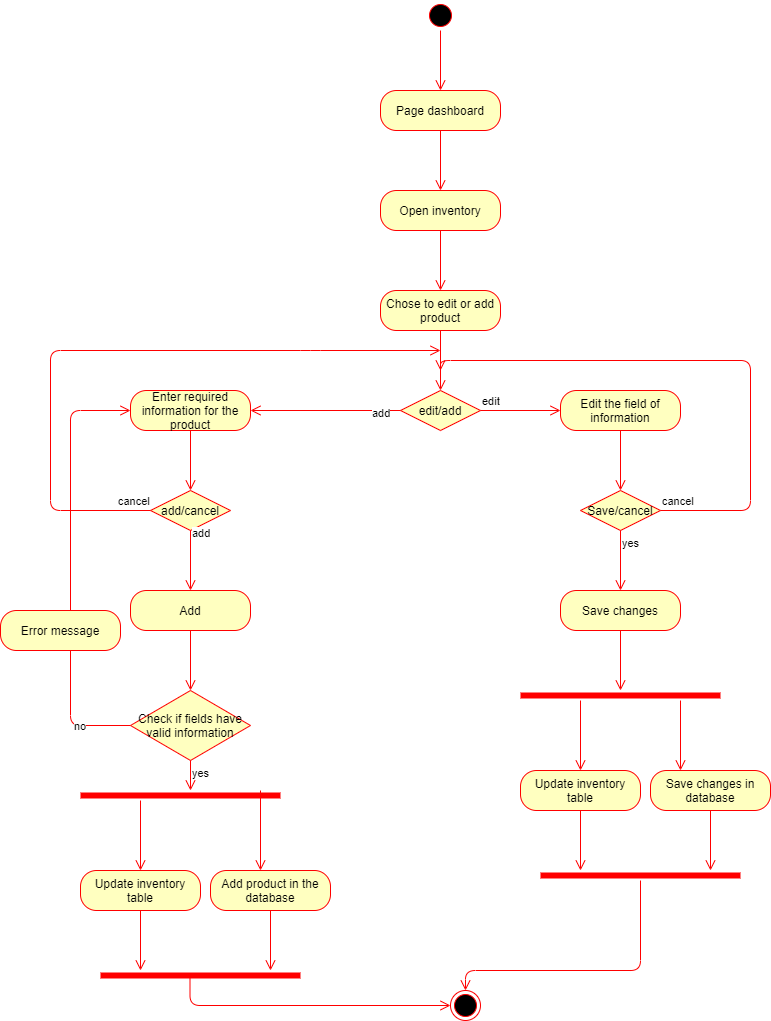

The diagram above was exported from draw.io. Its source (the exported page's mxGraphModel, read from the mxfile embedded in the PNG):
<mxGraphModel dx="868" dy="488" grid="1" gridSize="10" guides="1" tooltips="1" connect="1" arrows="1" fold="1" page="1" pageScale="1" pageWidth="850" pageHeight="1100" math="0" shadow="0">
  <root>
    <mxCell id="0" />
    <mxCell id="1" parent="0" />
    <mxCell id="MIaSxp8GoP5LygnXDCnp-1" value="" style="ellipse;html=1;shape=startState;fillColor=#000000;strokeColor=#ff0000;" vertex="1" parent="1">
      <mxGeometry x="435" width="30" height="30" as="geometry" />
    </mxCell>
    <mxCell id="MIaSxp8GoP5LygnXDCnp-2" value="" style="edgeStyle=orthogonalEdgeStyle;html=1;verticalAlign=bottom;endArrow=open;endSize=8;strokeColor=#ff0000;" edge="1" source="MIaSxp8GoP5LygnXDCnp-1" parent="1">
      <mxGeometry relative="1" as="geometry">
        <mxPoint x="450" y="90" as="targetPoint" />
      </mxGeometry>
    </mxCell>
    <mxCell id="MIaSxp8GoP5LygnXDCnp-8" value="Page dashboard" style="rounded=1;whiteSpace=wrap;html=1;arcSize=40;fontColor=#000000;fillColor=#ffffc0;strokeColor=#ff0000;" vertex="1" parent="1">
      <mxGeometry x="390" y="90" width="120" height="40" as="geometry" />
    </mxCell>
    <mxCell id="MIaSxp8GoP5LygnXDCnp-9" value="" style="edgeStyle=orthogonalEdgeStyle;html=1;verticalAlign=bottom;endArrow=open;endSize=8;strokeColor=#ff0000;" edge="1" source="MIaSxp8GoP5LygnXDCnp-8" parent="1">
      <mxGeometry relative="1" as="geometry">
        <mxPoint x="450" y="190" as="targetPoint" />
      </mxGeometry>
    </mxCell>
    <mxCell id="MIaSxp8GoP5LygnXDCnp-15" value="Open inventory" style="rounded=1;whiteSpace=wrap;html=1;arcSize=40;fontColor=#000000;fillColor=#ffffc0;strokeColor=#ff0000;" vertex="1" parent="1">
      <mxGeometry x="390" y="190" width="120" height="40" as="geometry" />
    </mxCell>
    <mxCell id="MIaSxp8GoP5LygnXDCnp-16" value="" style="edgeStyle=orthogonalEdgeStyle;html=1;verticalAlign=bottom;endArrow=open;endSize=8;strokeColor=#ff0000;" edge="1" source="MIaSxp8GoP5LygnXDCnp-15" parent="1">
      <mxGeometry relative="1" as="geometry">
        <mxPoint x="450" y="290" as="targetPoint" />
      </mxGeometry>
    </mxCell>
    <mxCell id="MIaSxp8GoP5LygnXDCnp-17" value="Chose to edit or add product" style="rounded=1;whiteSpace=wrap;html=1;arcSize=40;fontColor=#000000;fillColor=#ffffc0;strokeColor=#ff0000;" vertex="1" parent="1">
      <mxGeometry x="390" y="290" width="120" height="40" as="geometry" />
    </mxCell>
    <mxCell id="MIaSxp8GoP5LygnXDCnp-18" value="" style="edgeStyle=orthogonalEdgeStyle;html=1;verticalAlign=bottom;endArrow=open;endSize=8;strokeColor=#ff0000;" edge="1" source="MIaSxp8GoP5LygnXDCnp-17" parent="1">
      <mxGeometry relative="1" as="geometry">
        <mxPoint x="450" y="390" as="targetPoint" />
      </mxGeometry>
    </mxCell>
    <mxCell id="MIaSxp8GoP5LygnXDCnp-19" value="edit/add" style="rhombus;whiteSpace=wrap;html=1;fillColor=#ffffc0;strokeColor=#ff0000;" vertex="1" parent="1">
      <mxGeometry x="410" y="390" width="80" height="40" as="geometry" />
    </mxCell>
    <mxCell id="MIaSxp8GoP5LygnXDCnp-20" value="edit" style="edgeStyle=orthogonalEdgeStyle;html=1;align=left;verticalAlign=bottom;endArrow=open;endSize=8;strokeColor=#ff0000;" edge="1" source="MIaSxp8GoP5LygnXDCnp-19" parent="1">
      <mxGeometry x="-1" relative="1" as="geometry">
        <mxPoint x="570" y="410" as="targetPoint" />
      </mxGeometry>
    </mxCell>
    <mxCell id="MIaSxp8GoP5LygnXDCnp-21" value="add" style="edgeStyle=orthogonalEdgeStyle;html=1;align=left;verticalAlign=top;endArrow=open;endSize=8;strokeColor=#ff0000;exitX=0;exitY=0.5;exitDx=0;exitDy=0;" edge="1" source="MIaSxp8GoP5LygnXDCnp-19" parent="1">
      <mxGeometry x="-0.6" y="-10" relative="1" as="geometry">
        <mxPoint x="260" y="410" as="targetPoint" />
        <mxPoint as="offset" />
      </mxGeometry>
    </mxCell>
    <mxCell id="MIaSxp8GoP5LygnXDCnp-22" value="Edit the field of information" style="rounded=1;whiteSpace=wrap;html=1;arcSize=40;fontColor=#000000;fillColor=#ffffc0;strokeColor=#ff0000;" vertex="1" parent="1">
      <mxGeometry x="570" y="390" width="120" height="40" as="geometry" />
    </mxCell>
    <mxCell id="MIaSxp8GoP5LygnXDCnp-23" value="" style="edgeStyle=orthogonalEdgeStyle;html=1;verticalAlign=bottom;endArrow=open;endSize=8;strokeColor=#ff0000;" edge="1" source="MIaSxp8GoP5LygnXDCnp-22" parent="1">
      <mxGeometry relative="1" as="geometry">
        <mxPoint x="630" y="490" as="targetPoint" />
      </mxGeometry>
    </mxCell>
    <mxCell id="MIaSxp8GoP5LygnXDCnp-24" value="Save/cancel" style="rhombus;whiteSpace=wrap;html=1;fillColor=#ffffc0;strokeColor=#ff0000;" vertex="1" parent="1">
      <mxGeometry x="590" y="490" width="80" height="40" as="geometry" />
    </mxCell>
    <mxCell id="MIaSxp8GoP5LygnXDCnp-25" value="cancel" style="edgeStyle=orthogonalEdgeStyle;html=1;align=left;verticalAlign=bottom;endArrow=open;endSize=8;strokeColor=#ff0000;" edge="1" source="MIaSxp8GoP5LygnXDCnp-24" parent="1">
      <mxGeometry x="-1" relative="1" as="geometry">
        <mxPoint x="450" y="370" as="targetPoint" />
        <Array as="points">
          <mxPoint x="760" y="510" />
          <mxPoint x="760" y="360" />
          <mxPoint x="450" y="360" />
        </Array>
      </mxGeometry>
    </mxCell>
    <mxCell id="MIaSxp8GoP5LygnXDCnp-26" value="yes" style="edgeStyle=orthogonalEdgeStyle;html=1;align=left;verticalAlign=top;endArrow=open;endSize=8;strokeColor=#ff0000;" edge="1" source="MIaSxp8GoP5LygnXDCnp-24" parent="1">
      <mxGeometry x="-1" relative="1" as="geometry">
        <mxPoint x="630" y="590" as="targetPoint" />
      </mxGeometry>
    </mxCell>
    <mxCell id="MIaSxp8GoP5LygnXDCnp-27" value="Save changes" style="rounded=1;whiteSpace=wrap;html=1;arcSize=40;fontColor=#000000;fillColor=#ffffc0;strokeColor=#ff0000;" vertex="1" parent="1">
      <mxGeometry x="570" y="590" width="120" height="40" as="geometry" />
    </mxCell>
    <mxCell id="MIaSxp8GoP5LygnXDCnp-28" value="" style="edgeStyle=orthogonalEdgeStyle;html=1;verticalAlign=bottom;endArrow=open;endSize=8;strokeColor=#ff0000;" edge="1" source="MIaSxp8GoP5LygnXDCnp-27" parent="1">
      <mxGeometry relative="1" as="geometry">
        <mxPoint x="630" y="690" as="targetPoint" />
      </mxGeometry>
    </mxCell>
    <mxCell id="MIaSxp8GoP5LygnXDCnp-29" value="" style="shape=line;html=1;strokeWidth=6;strokeColor=#ff0000;" vertex="1" parent="1">
      <mxGeometry x="530" y="690" width="200" height="10" as="geometry" />
    </mxCell>
    <mxCell id="MIaSxp8GoP5LygnXDCnp-30" value="" style="edgeStyle=orthogonalEdgeStyle;html=1;verticalAlign=bottom;endArrow=open;endSize=8;strokeColor=#ff0000;" edge="1" source="MIaSxp8GoP5LygnXDCnp-29" parent="1">
      <mxGeometry relative="1" as="geometry">
        <mxPoint x="590" y="770" as="targetPoint" />
        <Array as="points">
          <mxPoint x="590" y="770" />
        </Array>
      </mxGeometry>
    </mxCell>
    <mxCell id="MIaSxp8GoP5LygnXDCnp-31" value="Update inventory table" style="rounded=1;whiteSpace=wrap;html=1;arcSize=40;fontColor=#000000;fillColor=#ffffc0;strokeColor=#ff0000;" vertex="1" parent="1">
      <mxGeometry x="530" y="770" width="120" height="40" as="geometry" />
    </mxCell>
    <mxCell id="MIaSxp8GoP5LygnXDCnp-32" value="" style="edgeStyle=orthogonalEdgeStyle;html=1;verticalAlign=bottom;endArrow=open;endSize=8;strokeColor=#ff0000;" edge="1" source="MIaSxp8GoP5LygnXDCnp-31" parent="1">
      <mxGeometry relative="1" as="geometry">
        <mxPoint x="590" y="870" as="targetPoint" />
      </mxGeometry>
    </mxCell>
    <mxCell id="MIaSxp8GoP5LygnXDCnp-34" value="Save changes in database" style="rounded=1;whiteSpace=wrap;html=1;arcSize=40;fontColor=#000000;fillColor=#ffffc0;strokeColor=#ff0000;" vertex="1" parent="1">
      <mxGeometry x="660" y="770" width="120" height="40" as="geometry" />
    </mxCell>
    <mxCell id="MIaSxp8GoP5LygnXDCnp-35" value="" style="edgeStyle=orthogonalEdgeStyle;html=1;verticalAlign=bottom;endArrow=open;endSize=8;strokeColor=#ff0000;" edge="1" source="MIaSxp8GoP5LygnXDCnp-34" parent="1">
      <mxGeometry relative="1" as="geometry">
        <mxPoint x="720" y="870" as="targetPoint" />
      </mxGeometry>
    </mxCell>
    <mxCell id="MIaSxp8GoP5LygnXDCnp-36" value="" style="shape=line;html=1;strokeWidth=6;strokeColor=#ff0000;" vertex="1" parent="1">
      <mxGeometry x="550" y="870" width="200" height="10" as="geometry" />
    </mxCell>
    <mxCell id="MIaSxp8GoP5LygnXDCnp-37" value="" style="edgeStyle=orthogonalEdgeStyle;html=1;verticalAlign=bottom;endArrow=open;endSize=8;strokeColor=#ff0000;entryX=0.5;entryY=0;entryDx=0;entryDy=0;" edge="1" source="MIaSxp8GoP5LygnXDCnp-36" parent="1" target="MIaSxp8GoP5LygnXDCnp-38">
      <mxGeometry relative="1" as="geometry">
        <mxPoint x="650" y="950" as="targetPoint" />
        <Array as="points">
          <mxPoint x="650" y="970" />
          <mxPoint x="475" y="970" />
        </Array>
      </mxGeometry>
    </mxCell>
    <mxCell id="MIaSxp8GoP5LygnXDCnp-38" value="" style="ellipse;html=1;shape=endState;fillColor=#000000;strokeColor=#ff0000;" vertex="1" parent="1">
      <mxGeometry x="460" y="990" width="30" height="30" as="geometry" />
    </mxCell>
    <mxCell id="MIaSxp8GoP5LygnXDCnp-39" value="Enter required information for the product" style="rounded=1;whiteSpace=wrap;html=1;arcSize=40;fontColor=#000000;fillColor=#ffffc0;strokeColor=#ff0000;" vertex="1" parent="1">
      <mxGeometry x="140" y="390" width="120" height="40" as="geometry" />
    </mxCell>
    <mxCell id="MIaSxp8GoP5LygnXDCnp-40" value="" style="edgeStyle=orthogonalEdgeStyle;html=1;verticalAlign=bottom;endArrow=open;endSize=8;strokeColor=#ff0000;" edge="1" source="MIaSxp8GoP5LygnXDCnp-39" parent="1">
      <mxGeometry relative="1" as="geometry">
        <mxPoint x="200" y="490" as="targetPoint" />
      </mxGeometry>
    </mxCell>
    <mxCell id="MIaSxp8GoP5LygnXDCnp-41" value="add/cancel" style="rhombus;whiteSpace=wrap;html=1;fillColor=#ffffc0;strokeColor=#ff0000;" vertex="1" parent="1">
      <mxGeometry x="160" y="490" width="80" height="40" as="geometry" />
    </mxCell>
    <mxCell id="MIaSxp8GoP5LygnXDCnp-42" value="cancel" style="edgeStyle=orthogonalEdgeStyle;html=1;align=left;verticalAlign=bottom;endArrow=open;endSize=8;strokeColor=#ff0000;exitX=0;exitY=0.5;exitDx=0;exitDy=0;" edge="1" source="MIaSxp8GoP5LygnXDCnp-41" parent="1">
      <mxGeometry x="-0.8966" relative="1" as="geometry">
        <mxPoint x="450" y="350" as="targetPoint" />
        <Array as="points">
          <mxPoint x="60" y="510" />
          <mxPoint x="60" y="350" />
          <mxPoint x="320" y="350" />
        </Array>
        <mxPoint as="offset" />
      </mxGeometry>
    </mxCell>
    <mxCell id="MIaSxp8GoP5LygnXDCnp-43" value="add" style="edgeStyle=orthogonalEdgeStyle;html=1;align=left;verticalAlign=top;endArrow=open;endSize=8;strokeColor=#ff0000;" edge="1" source="MIaSxp8GoP5LygnXDCnp-41" parent="1">
      <mxGeometry x="-1" y="-10" relative="1" as="geometry">
        <mxPoint x="200" y="590" as="targetPoint" />
        <mxPoint x="10" y="-10" as="offset" />
      </mxGeometry>
    </mxCell>
    <mxCell id="MIaSxp8GoP5LygnXDCnp-44" value="Add" style="rounded=1;whiteSpace=wrap;html=1;arcSize=40;fontColor=#000000;fillColor=#ffffc0;strokeColor=#ff0000;" vertex="1" parent="1">
      <mxGeometry x="140" y="590" width="120" height="40" as="geometry" />
    </mxCell>
    <mxCell id="MIaSxp8GoP5LygnXDCnp-45" value="" style="edgeStyle=orthogonalEdgeStyle;html=1;verticalAlign=bottom;endArrow=open;endSize=8;strokeColor=#ff0000;" edge="1" source="MIaSxp8GoP5LygnXDCnp-44" parent="1">
      <mxGeometry relative="1" as="geometry">
        <mxPoint x="200" y="690" as="targetPoint" />
      </mxGeometry>
    </mxCell>
    <mxCell id="MIaSxp8GoP5LygnXDCnp-46" value="Check if fields have valid information" style="rhombus;whiteSpace=wrap;html=1;fillColor=#ffffc0;strokeColor=#ff0000;" vertex="1" parent="1">
      <mxGeometry x="140" y="690" width="120" height="70" as="geometry" />
    </mxCell>
    <mxCell id="MIaSxp8GoP5LygnXDCnp-47" value="no" style="edgeStyle=orthogonalEdgeStyle;html=1;align=left;verticalAlign=bottom;endArrow=open;endSize=8;strokeColor=#ff0000;exitX=0;exitY=0.5;exitDx=0;exitDy=0;entryX=0;entryY=0.5;entryDx=0;entryDy=0;" edge="1" source="MIaSxp8GoP5LygnXDCnp-46" parent="1" target="MIaSxp8GoP5LygnXDCnp-39">
      <mxGeometry x="-0.7313" y="10" relative="1" as="geometry">
        <mxPoint x="340" y="710" as="targetPoint" />
        <Array as="points">
          <mxPoint x="80" y="725" />
          <mxPoint x="80" y="410" />
        </Array>
        <mxPoint as="offset" />
      </mxGeometry>
    </mxCell>
    <mxCell id="MIaSxp8GoP5LygnXDCnp-48" value="yes" style="edgeStyle=orthogonalEdgeStyle;html=1;align=left;verticalAlign=top;endArrow=open;endSize=8;strokeColor=#ff0000;" edge="1" source="MIaSxp8GoP5LygnXDCnp-46" parent="1">
      <mxGeometry x="-1" relative="1" as="geometry">
        <mxPoint x="200" y="790" as="targetPoint" />
      </mxGeometry>
    </mxCell>
    <mxCell id="MIaSxp8GoP5LygnXDCnp-49" value="Error message" style="rounded=1;whiteSpace=wrap;html=1;arcSize=40;fontColor=#000000;fillColor=#ffffc0;strokeColor=#ff0000;" vertex="1" parent="1">
      <mxGeometry x="10" y="610" width="120" height="40" as="geometry" />
    </mxCell>
    <mxCell id="MIaSxp8GoP5LygnXDCnp-52" value="" style="shape=line;html=1;strokeWidth=6;strokeColor=#ff0000;" vertex="1" parent="1">
      <mxGeometry x="90" y="790" width="200" height="10" as="geometry" />
    </mxCell>
    <mxCell id="MIaSxp8GoP5LygnXDCnp-53" value="" style="edgeStyle=orthogonalEdgeStyle;html=1;verticalAlign=bottom;endArrow=open;endSize=8;strokeColor=#ff0000;" edge="1" parent="1" source="MIaSxp8GoP5LygnXDCnp-52">
      <mxGeometry relative="1" as="geometry">
        <mxPoint x="150" y="870" as="targetPoint" />
        <Array as="points">
          <mxPoint x="150" y="870" />
        </Array>
      </mxGeometry>
    </mxCell>
    <mxCell id="MIaSxp8GoP5LygnXDCnp-54" value="Update inventory table" style="rounded=1;whiteSpace=wrap;html=1;arcSize=40;fontColor=#000000;fillColor=#ffffc0;strokeColor=#ff0000;" vertex="1" parent="1">
      <mxGeometry x="90" y="870" width="120" height="40" as="geometry" />
    </mxCell>
    <mxCell id="MIaSxp8GoP5LygnXDCnp-55" value="" style="edgeStyle=orthogonalEdgeStyle;html=1;verticalAlign=bottom;endArrow=open;endSize=8;strokeColor=#ff0000;" edge="1" parent="1" source="MIaSxp8GoP5LygnXDCnp-54">
      <mxGeometry relative="1" as="geometry">
        <mxPoint x="150" y="970" as="targetPoint" />
      </mxGeometry>
    </mxCell>
    <mxCell id="MIaSxp8GoP5LygnXDCnp-56" value="Add product in the database" style="rounded=1;whiteSpace=wrap;html=1;arcSize=40;fontColor=#000000;fillColor=#ffffc0;strokeColor=#ff0000;" vertex="1" parent="1">
      <mxGeometry x="220" y="870" width="120" height="40" as="geometry" />
    </mxCell>
    <mxCell id="MIaSxp8GoP5LygnXDCnp-57" value="" style="edgeStyle=orthogonalEdgeStyle;html=1;verticalAlign=bottom;endArrow=open;endSize=8;strokeColor=#ff0000;" edge="1" parent="1" source="MIaSxp8GoP5LygnXDCnp-56">
      <mxGeometry relative="1" as="geometry">
        <mxPoint x="280" y="970" as="targetPoint" />
      </mxGeometry>
    </mxCell>
    <mxCell id="MIaSxp8GoP5LygnXDCnp-58" value="" style="shape=line;html=1;strokeWidth=6;strokeColor=#ff0000;" vertex="1" parent="1">
      <mxGeometry x="110" y="970" width="200" height="10" as="geometry" />
    </mxCell>
    <mxCell id="MIaSxp8GoP5LygnXDCnp-59" value="" style="edgeStyle=orthogonalEdgeStyle;html=1;verticalAlign=bottom;endArrow=open;endSize=8;strokeColor=#ff0000;entryX=0;entryY=0.5;entryDx=0;entryDy=0;" edge="1" parent="1" target="MIaSxp8GoP5LygnXDCnp-38">
      <mxGeometry relative="1" as="geometry">
        <mxPoint x="199.5" y="1035" as="targetPoint" />
        <mxPoint x="199.5" y="975" as="sourcePoint" />
        <Array as="points">
          <mxPoint x="200" y="1005" />
        </Array>
      </mxGeometry>
    </mxCell>
    <mxCell id="MIaSxp8GoP5LygnXDCnp-60" value="" style="edgeStyle=orthogonalEdgeStyle;html=1;verticalAlign=bottom;endArrow=open;endSize=8;strokeColor=#ff0000;entryX=0.25;entryY=0;entryDx=0;entryDy=0;" edge="1" parent="1" target="MIaSxp8GoP5LygnXDCnp-34">
      <mxGeometry relative="1" as="geometry">
        <mxPoint x="690" y="760" as="targetPoint" />
        <mxPoint x="690" y="700" as="sourcePoint" />
      </mxGeometry>
    </mxCell>
    <mxCell id="MIaSxp8GoP5LygnXDCnp-61" value="" style="edgeStyle=orthogonalEdgeStyle;html=1;verticalAlign=bottom;endArrow=open;endSize=8;strokeColor=#ff0000;" edge="1" parent="1">
      <mxGeometry relative="1" as="geometry">
        <mxPoint x="270" y="870" as="targetPoint" />
        <mxPoint x="270" y="790" as="sourcePoint" />
      </mxGeometry>
    </mxCell>
  </root>
</mxGraphModel>